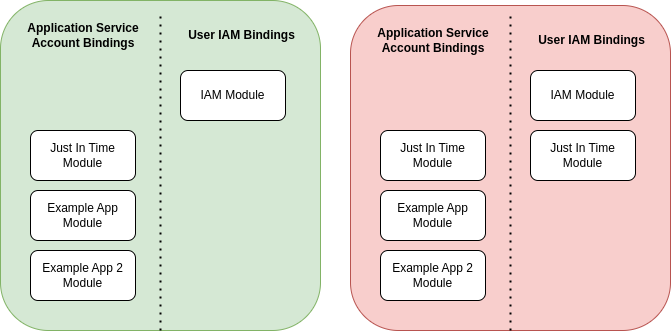

The diagram above was exported from draw.io. Its source (the exported page's mxGraphModel, read from the mxfile embedded in the PNG):
<mxGraphModel dx="1434" dy="700" grid="1" gridSize="10" guides="1" tooltips="1" connect="1" arrows="1" fold="1" page="1" pageScale="1" pageWidth="827" pageHeight="1169" math="0" shadow="0">
  <root>
    <mxCell id="0" />
    <mxCell id="1" parent="0" />
    <mxCell id="jO6tupE3KGkMpAKYP-Xc-11" value="" style="rounded=1;whiteSpace=wrap;html=1;fillColor=#d5e8d4;strokeColor=#82b366;" vertex="1" parent="1">
      <mxGeometry x="60" y="90" width="320" height="330" as="geometry" />
    </mxCell>
    <mxCell id="jO6tupE3KGkMpAKYP-Xc-1" value="Just In Time Module" style="rounded=1;whiteSpace=wrap;html=1;" vertex="1" parent="1">
      <mxGeometry x="90" y="220" width="105" height="50" as="geometry" />
    </mxCell>
    <mxCell id="jO6tupE3KGkMpAKYP-Xc-4" value="IAM Module" style="rounded=1;whiteSpace=wrap;html=1;" vertex="1" parent="1">
      <mxGeometry x="240" y="160" width="105" height="50" as="geometry" />
    </mxCell>
    <mxCell id="jO6tupE3KGkMpAKYP-Xc-6" value="Example App Module" style="rounded=1;whiteSpace=wrap;html=1;" vertex="1" parent="1">
      <mxGeometry x="90" y="280" width="105" height="50" as="geometry" />
    </mxCell>
    <mxCell id="jO6tupE3KGkMpAKYP-Xc-7" value="Example App 2 Module" style="rounded=1;whiteSpace=wrap;html=1;" vertex="1" parent="1">
      <mxGeometry x="90" y="340" width="105" height="50" as="geometry" />
    </mxCell>
    <mxCell id="jO6tupE3KGkMpAKYP-Xc-8" value="" style="endArrow=none;dashed=1;html=1;dashPattern=1 3;strokeWidth=2;rounded=0;" edge="1" parent="1">
      <mxGeometry width="50" height="50" relative="1" as="geometry">
        <mxPoint x="220" y="420" as="sourcePoint" />
        <mxPoint x="220" y="100" as="targetPoint" />
      </mxGeometry>
    </mxCell>
    <mxCell id="jO6tupE3KGkMpAKYP-Xc-9" value="User IAM Bindings" style="text;html=1;strokeColor=none;fillColor=none;align=center;verticalAlign=middle;whiteSpace=wrap;rounded=0;fontStyle=1" vertex="1" parent="1">
      <mxGeometry x="240" y="110" width="122.5" height="30" as="geometry" />
    </mxCell>
    <mxCell id="jO6tupE3KGkMpAKYP-Xc-10" value="Application Service Account Bindings" style="text;html=1;strokeColor=none;fillColor=none;align=center;verticalAlign=middle;whiteSpace=wrap;rounded=0;fontStyle=1" vertex="1" parent="1">
      <mxGeometry x="77.5" y="95" width="130" height="60" as="geometry" />
    </mxCell>
    <mxCell id="jO6tupE3KGkMpAKYP-Xc-12" value="" style="rounded=1;whiteSpace=wrap;html=1;fillColor=#f8cecc;strokeColor=#b85450;" vertex="1" parent="1">
      <mxGeometry x="410" y="95" width="320" height="325" as="geometry" />
    </mxCell>
    <mxCell id="jO6tupE3KGkMpAKYP-Xc-13" value="Just In Time Module" style="rounded=1;whiteSpace=wrap;html=1;" vertex="1" parent="1">
      <mxGeometry x="440" y="220" width="105" height="50" as="geometry" />
    </mxCell>
    <mxCell id="jO6tupE3KGkMpAKYP-Xc-14" value="IAM Module" style="rounded=1;whiteSpace=wrap;html=1;" vertex="1" parent="1">
      <mxGeometry x="590" y="160" width="105" height="50" as="geometry" />
    </mxCell>
    <mxCell id="jO6tupE3KGkMpAKYP-Xc-15" value="Example App Module" style="rounded=1;whiteSpace=wrap;html=1;" vertex="1" parent="1">
      <mxGeometry x="440" y="280" width="105" height="50" as="geometry" />
    </mxCell>
    <mxCell id="jO6tupE3KGkMpAKYP-Xc-16" value="Example App 2 Module" style="rounded=1;whiteSpace=wrap;html=1;" vertex="1" parent="1">
      <mxGeometry x="440" y="340" width="105" height="50" as="geometry" />
    </mxCell>
    <mxCell id="jO6tupE3KGkMpAKYP-Xc-17" value="" style="endArrow=none;dashed=1;html=1;dashPattern=1 3;strokeWidth=2;rounded=0;" edge="1" parent="1">
      <mxGeometry width="50" height="50" relative="1" as="geometry">
        <mxPoint x="570" y="420" as="sourcePoint" />
        <mxPoint x="570" y="105" as="targetPoint" />
      </mxGeometry>
    </mxCell>
    <mxCell id="jO6tupE3KGkMpAKYP-Xc-18" value="User IAM Bindings" style="text;html=1;strokeColor=none;fillColor=none;align=center;verticalAlign=middle;whiteSpace=wrap;rounded=0;fontStyle=1" vertex="1" parent="1">
      <mxGeometry x="590" y="115" width="122.5" height="30" as="geometry" />
    </mxCell>
    <mxCell id="jO6tupE3KGkMpAKYP-Xc-19" value="Application Service Account Bindings" style="text;html=1;strokeColor=none;fillColor=none;align=center;verticalAlign=middle;whiteSpace=wrap;rounded=0;fontStyle=1" vertex="1" parent="1">
      <mxGeometry x="427.5" y="100" width="130" height="60" as="geometry" />
    </mxCell>
    <mxCell id="jO6tupE3KGkMpAKYP-Xc-20" value="Just In Time Module" style="rounded=1;whiteSpace=wrap;html=1;" vertex="1" parent="1">
      <mxGeometry x="590" y="220" width="105" height="50" as="geometry" />
    </mxCell>
  </root>
</mxGraphModel>